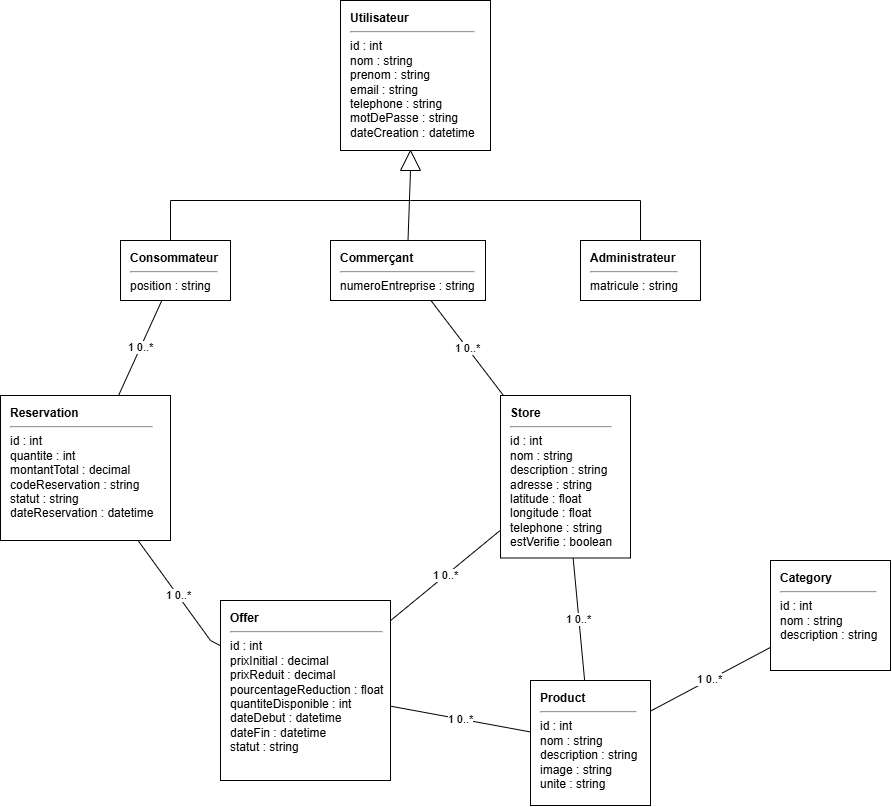

The diagram above was exported from draw.io. Its source (the exported page's mxGraphModel, read from the mxfile embedded in the PNG):
<mxGraphModel dx="1716" dy="1113" grid="1" gridSize="10" guides="1" tooltips="1" connect="1" arrows="1" fold="1" page="1" pageScale="1" pageWidth="1600" pageHeight="1100" math="0" shadow="0">
  <root>
    <mxCell id="0" />
    <mxCell id="1" parent="0" />
    <mxCell id="user" value="&lt;b&gt;Utilisateur&lt;/b&gt;&lt;hr&gt;id : int&lt;br&gt;nom : string&lt;br&gt;prenom : string&lt;br&gt;email : string&lt;br&gt;telephone : string&lt;br&gt;motDePasse : string&lt;br&gt;dateCreation : datetime" style="rounded=0;whiteSpace=wrap;html=1;fillColor=#ffffff;strokeColor=#000000;fontColor=#000000;align=left;verticalAlign=top;spacingTop=4;spacingLeft=8;" parent="1" vertex="1">
      <mxGeometry x="610" y="40" width="150" height="150" as="geometry" />
    </mxCell>
    <mxCell id="consumer" value="&lt;b&gt;Consommateur&lt;/b&gt;&lt;hr&gt;position : string" style="rounded=0;whiteSpace=wrap;html=1;fillColor=#ffffff;strokeColor=#000000;fontColor=#000000;align=left;verticalAlign=top;spacingTop=4;spacingLeft=8;" parent="1" vertex="1">
      <mxGeometry x="390" y="280" width="110" height="60" as="geometry" />
    </mxCell>
    <mxCell id="merchant" value="&lt;b&gt;Commerçant&lt;/b&gt;&lt;hr&gt;numeroEntreprise : string" style="rounded=0;whiteSpace=wrap;html=1;fillColor=#ffffff;strokeColor=#000000;fontColor=#000000;align=left;verticalAlign=top;spacingTop=4;spacingLeft=8;" parent="1" vertex="1">
      <mxGeometry x="600" y="280" width="155" height="60" as="geometry" />
    </mxCell>
    <mxCell id="admin" value="&lt;b&gt;Administrateur&lt;/b&gt;&lt;hr&gt;matricule : string" style="rounded=0;whiteSpace=wrap;html=1;fillColor=#ffffff;strokeColor=#000000;fontColor=#000000;align=left;verticalAlign=top;spacingTop=4;spacingLeft=8;" parent="1" vertex="1">
      <mxGeometry x="850" y="280" width="120" height="60" as="geometry" />
    </mxCell>
    <mxCell id="store" value="&lt;b&gt;Store&lt;/b&gt;&lt;hr&gt;id : int&lt;br&gt;nom : string&lt;br&gt;description : string&lt;br&gt;adresse : string&lt;br&gt;latitude : float&lt;br&gt;longitude : float&lt;br&gt;telephone : string&lt;br&gt;estVerifie : boolean" style="rounded=0;whiteSpace=wrap;html=1;fillColor=#ffffff;strokeColor=#000000;fontColor=#000000;align=left;verticalAlign=top;spacingTop=4;spacingLeft=8;" parent="1" vertex="1">
      <mxGeometry x="770" y="435" width="130" height="162.5" as="geometry" />
    </mxCell>
    <mxCell id="category" value="&lt;b&gt;Category&lt;/b&gt;&lt;hr&gt;id : int&lt;br&gt;nom : string&lt;br&gt;description : string" style="rounded=0;whiteSpace=wrap;html=1;fillColor=#ffffff;strokeColor=#000000;fontColor=#000000;align=left;verticalAlign=top;spacingTop=4;spacingLeft=8;" parent="1" vertex="1">
      <mxGeometry x="1040" y="600" width="120" height="110" as="geometry" />
    </mxCell>
    <mxCell id="product" value="&lt;b&gt;Product&lt;/b&gt;&lt;hr&gt;id : int&lt;br&gt;nom : string&lt;br&gt;description : string&lt;br&gt;image : string&lt;br&gt;unite : string" style="rounded=0;whiteSpace=wrap;html=1;fillColor=#ffffff;strokeColor=#000000;fontColor=#000000;align=left;verticalAlign=top;spacingTop=4;spacingLeft=8;" parent="1" vertex="1">
      <mxGeometry x="800" y="720" width="120" height="125" as="geometry" />
    </mxCell>
    <mxCell id="offer" value="&lt;b&gt;Offer&lt;/b&gt;&lt;hr&gt;id : int&lt;br&gt;prixInitial : decimal&lt;br&gt;prixReduit : decimal&lt;br&gt;pourcentageReduction : float&lt;br&gt;quantiteDisponible : int&lt;br&gt;dateDebut : datetime&lt;br&gt;dateFin : datetime&lt;br&gt;statut : string" style="rounded=0;whiteSpace=wrap;html=1;fillColor=#ffffff;strokeColor=#000000;fontColor=#000000;align=left;verticalAlign=top;spacingTop=4;spacingLeft=8;" parent="1" vertex="1">
      <mxGeometry x="490" y="640" width="170" height="180" as="geometry" />
    </mxCell>
    <mxCell id="reservation" value="&lt;b&gt;Reservation&lt;/b&gt;&lt;hr&gt;id : int&lt;br&gt;quantite : int&lt;br&gt;montantTotal : decimal&lt;br&gt;codeReservation : string&lt;br&gt;statut : string&lt;br&gt;dateReservation : datetime" style="rounded=0;whiteSpace=wrap;html=1;fillColor=#ffffff;strokeColor=#000000;fontColor=#000000;align=left;verticalAlign=top;spacingTop=4;spacingLeft=8;" parent="1" vertex="1">
      <mxGeometry x="270" y="435" width="170" height="145" as="geometry" />
    </mxCell>
    <mxCell id="e1" value="1       0..*" style="endArrow=none;html=1;rounded=0;strokeColor=#000000;fontColor=#000000;" parent="1" source="merchant" target="store" edge="1">
      <mxGeometry relative="1" as="geometry" />
    </mxCell>
    <mxCell id="e2" value="1       0..*" style="endArrow=none;html=1;rounded=0;strokeColor=#000000;fontColor=#000000;" parent="1" source="store" target="product" edge="1">
      <mxGeometry relative="1" as="geometry" />
    </mxCell>
    <mxCell id="e3" value="1       0..*" style="endArrow=none;html=1;rounded=0;strokeColor=#000000;fontColor=#000000;" parent="1" source="category" target="product" edge="1">
      <mxGeometry relative="1" as="geometry" />
    </mxCell>
    <mxCell id="e4" value="1       0..*" style="endArrow=none;html=1;rounded=0;strokeColor=#000000;fontColor=#000000;" parent="1" source="product" target="offer" edge="1">
      <mxGeometry relative="1" as="geometry" />
    </mxCell>
    <mxCell id="e5" value="1       0..*" style="endArrow=none;html=1;rounded=0;strokeColor=#000000;fontColor=#000000;" parent="1" source="store" target="offer" edge="1">
      <mxGeometry relative="1" as="geometry" />
    </mxCell>
    <mxCell id="e6" value="1       0..*" style="endArrow=none;html=1;rounded=0;strokeColor=#000000;fontColor=#000000;" parent="1" source="consumer" target="reservation" edge="1">
      <mxGeometry relative="1" as="geometry" />
    </mxCell>
    <mxCell id="e7" value="1       0..*" style="endArrow=none;html=1;rounded=0;strokeColor=#000000;fontColor=#000000;" parent="1" source="offer" target="reservation" edge="1">
      <mxGeometry relative="1" as="geometry">
        <Array as="points">
          <mxPoint x="480" y="680" />
        </Array>
      </mxGeometry>
    </mxCell>
    <mxCell id="W2upbBHX9f38Cb7PbWki-2" value="" style="triangle;whiteSpace=wrap;html=1;rotation=-90;" vertex="1" parent="1">
      <mxGeometry x="670" y="190" width="20" height="20" as="geometry" />
    </mxCell>
    <mxCell id="W2upbBHX9f38Cb7PbWki-3" value="" style="endArrow=none;html=1;rounded=0;entryX=0;entryY=0.5;entryDx=0;entryDy=0;exitX=0.5;exitY=0;exitDx=0;exitDy=0;" edge="1" parent="1" source="merchant" target="W2upbBHX9f38Cb7PbWki-2">
      <mxGeometry width="50" height="50" relative="1" as="geometry">
        <mxPoint x="760" y="360" as="sourcePoint" />
        <mxPoint x="810" y="310" as="targetPoint" />
      </mxGeometry>
    </mxCell>
    <mxCell id="W2upbBHX9f38Cb7PbWki-5" value="" style="endArrow=none;html=1;rounded=0;" edge="1" parent="1">
      <mxGeometry width="50" height="50" relative="1" as="geometry">
        <mxPoint x="440" y="280" as="sourcePoint" />
        <mxPoint x="680" y="240" as="targetPoint" />
        <Array as="points">
          <mxPoint x="440" y="240" />
        </Array>
      </mxGeometry>
    </mxCell>
    <mxCell id="W2upbBHX9f38Cb7PbWki-6" value="" style="endArrow=none;html=1;rounded=0;entryX=0.5;entryY=0;entryDx=0;entryDy=0;" edge="1" parent="1" target="admin">
      <mxGeometry width="50" height="50" relative="1" as="geometry">
        <mxPoint x="680" y="240" as="sourcePoint" />
        <mxPoint x="730" y="190" as="targetPoint" />
        <Array as="points">
          <mxPoint x="910" y="240" />
        </Array>
      </mxGeometry>
    </mxCell>
  </root>
</mxGraphModel>